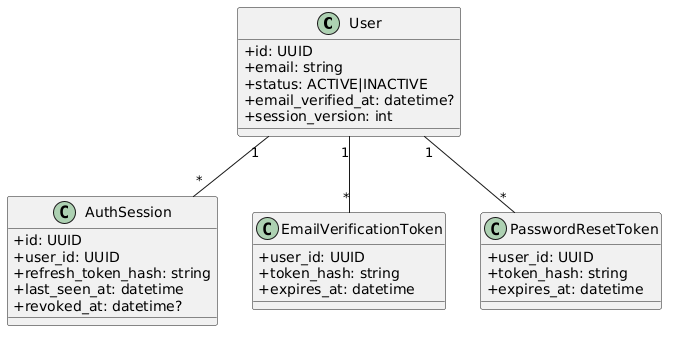

The diagram above was rendered by PlantUML. Its source (embedded in the PNG):
@startuml
skinparam classAttributeIconSize 0
class User {
  +id: UUID
  +email: string
  +status: ACTIVE|INACTIVE
  +email_verified_at: datetime?
  +session_version: int
}
class AuthSession {
  +id: UUID
  +user_id: UUID
  +refresh_token_hash: string
  +last_seen_at: datetime
  +revoked_at: datetime?
}
class EmailVerificationToken {
  +user_id: UUID
  +token_hash: string
  +expires_at: datetime
}
class PasswordResetToken {
  +user_id: UUID
  +token_hash: string
  +expires_at: datetime
}
User "1" -- "*" AuthSession
User "1" -- "*" EmailVerificationToken
User "1" -- "*" PasswordResetToken
@enduml